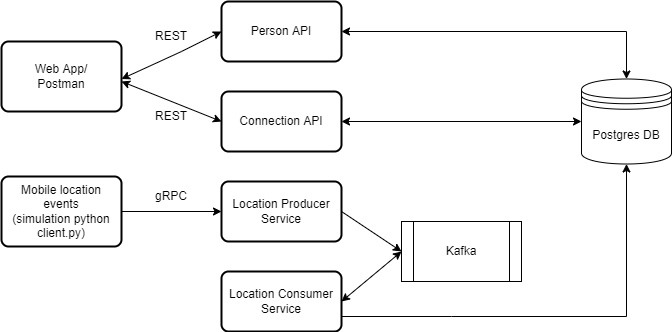

The diagram above was exported from draw.io. Its source (the exported page's mxGraphModel, read from the mxfile embedded in the PNG):
<mxGraphModel dx="868" dy="425" grid="1" gridSize="10" guides="1" tooltips="1" connect="1" arrows="1" fold="1" page="1" pageScale="1" pageWidth="850" pageHeight="1100" math="0" shadow="0">
  <root>
    <mxCell id="0" />
    <mxCell id="1" parent="0" />
    <mxCell id="mgJtBc09IXb1qDGAEWbV-9" value="Person API" style="rounded=1;whiteSpace=wrap;html=1;absoluteArcSize=1;arcSize=14;strokeWidth=2;" vertex="1" parent="1">
      <mxGeometry x="270" y="100" width="120" height="60" as="geometry" />
    </mxCell>
    <mxCell id="mgJtBc09IXb1qDGAEWbV-10" value="Connection API" style="rounded=1;whiteSpace=wrap;html=1;absoluteArcSize=1;arcSize=14;strokeWidth=2;" vertex="1" parent="1">
      <mxGeometry x="270" y="190" width="120" height="60" as="geometry" />
    </mxCell>
    <mxCell id="mgJtBc09IXb1qDGAEWbV-11" value="Location Producer Service" style="rounded=1;whiteSpace=wrap;html=1;absoluteArcSize=1;arcSize=14;strokeWidth=2;" vertex="1" parent="1">
      <mxGeometry x="270" y="280" width="120" height="60" as="geometry" />
    </mxCell>
    <mxCell id="mgJtBc09IXb1qDGAEWbV-12" value="Kafka" style="shape=process;whiteSpace=wrap;html=1;backgroundOutline=1;" vertex="1" parent="1">
      <mxGeometry x="450" y="320" width="120" height="60" as="geometry" />
    </mxCell>
    <mxCell id="mgJtBc09IXb1qDGAEWbV-13" value="Postgres DB" style="shape=datastore;whiteSpace=wrap;html=1;" vertex="1" parent="1">
      <mxGeometry x="630" y="177.5" width="90" height="85" as="geometry" />
    </mxCell>
    <mxCell id="mgJtBc09IXb1qDGAEWbV-14" value="Location Consumer Service" style="rounded=1;whiteSpace=wrap;html=1;absoluteArcSize=1;arcSize=14;strokeWidth=2;" vertex="1" parent="1">
      <mxGeometry x="270" y="370" width="120" height="60" as="geometry" />
    </mxCell>
    <mxCell id="mgJtBc09IXb1qDGAEWbV-15" value="" style="endArrow=classic;html=1;rounded=0;exitX=1;exitY=0.5;exitDx=0;exitDy=0;entryX=0;entryY=0.5;entryDx=0;entryDy=0;" edge="1" parent="1" source="mgJtBc09IXb1qDGAEWbV-11" target="mgJtBc09IXb1qDGAEWbV-12">
      <mxGeometry width="50" height="50" relative="1" as="geometry">
        <mxPoint x="400" y="260" as="sourcePoint" />
        <mxPoint x="450" y="210" as="targetPoint" />
      </mxGeometry>
    </mxCell>
    <mxCell id="mgJtBc09IXb1qDGAEWbV-17" value="" style="endArrow=classic;startArrow=classic;html=1;rounded=0;exitX=1;exitY=0.5;exitDx=0;exitDy=0;entryX=0;entryY=0.5;entryDx=0;entryDy=0;" edge="1" parent="1" source="mgJtBc09IXb1qDGAEWbV-14" target="mgJtBc09IXb1qDGAEWbV-12">
      <mxGeometry width="50" height="50" relative="1" as="geometry">
        <mxPoint x="400" y="410" as="sourcePoint" />
        <mxPoint x="450" y="360" as="targetPoint" />
      </mxGeometry>
    </mxCell>
    <mxCell id="mgJtBc09IXb1qDGAEWbV-18" value="" style="endArrow=classic;html=1;rounded=0;exitX=1;exitY=0.75;exitDx=0;exitDy=0;" edge="1" parent="1" source="mgJtBc09IXb1qDGAEWbV-14" target="mgJtBc09IXb1qDGAEWbV-13">
      <mxGeometry width="50" height="50" relative="1" as="geometry">
        <mxPoint x="450" y="450" as="sourcePoint" />
        <mxPoint x="690" y="400" as="targetPoint" />
        <Array as="points">
          <mxPoint x="500" y="415" />
          <mxPoint x="675" y="415" />
        </Array>
      </mxGeometry>
    </mxCell>
    <mxCell id="mgJtBc09IXb1qDGAEWbV-22" value="" style="endArrow=classic;startArrow=classic;html=1;rounded=0;exitX=1;exitY=0.5;exitDx=0;exitDy=0;entryX=0;entryY=0.5;entryDx=0;entryDy=0;" edge="1" parent="1" source="mgJtBc09IXb1qDGAEWbV-10" target="mgJtBc09IXb1qDGAEWbV-13">
      <mxGeometry width="50" height="50" relative="1" as="geometry">
        <mxPoint x="480" y="240" as="sourcePoint" />
        <mxPoint x="530" y="190" as="targetPoint" />
      </mxGeometry>
    </mxCell>
    <mxCell id="mgJtBc09IXb1qDGAEWbV-23" value="" style="endArrow=classic;startArrow=classic;html=1;rounded=0;entryX=0.5;entryY=0;entryDx=0;entryDy=0;" edge="1" parent="1" target="mgJtBc09IXb1qDGAEWbV-13">
      <mxGeometry width="50" height="50" relative="1" as="geometry">
        <mxPoint x="390" y="130" as="sourcePoint" />
        <mxPoint x="440" y="80" as="targetPoint" />
        <Array as="points">
          <mxPoint x="675" y="130" />
        </Array>
      </mxGeometry>
    </mxCell>
    <mxCell id="mgJtBc09IXb1qDGAEWbV-24" value="Web App/&lt;br&gt;Postman" style="rounded=1;whiteSpace=wrap;html=1;absoluteArcSize=1;arcSize=14;strokeWidth=2;" vertex="1" parent="1">
      <mxGeometry x="50" y="140" width="120" height="70" as="geometry" />
    </mxCell>
    <mxCell id="mgJtBc09IXb1qDGAEWbV-27" style="edgeStyle=orthogonalEdgeStyle;rounded=0;orthogonalLoop=1;jettySize=auto;html=1;exitX=1;exitY=0.5;exitDx=0;exitDy=0;entryX=0;entryY=0.5;entryDx=0;entryDy=0;" edge="1" parent="1" source="mgJtBc09IXb1qDGAEWbV-25" target="mgJtBc09IXb1qDGAEWbV-11">
      <mxGeometry relative="1" as="geometry" />
    </mxCell>
    <mxCell id="mgJtBc09IXb1qDGAEWbV-25" value="Mobile location events&lt;br&gt;(simulation python client.py)" style="rounded=1;whiteSpace=wrap;html=1;absoluteArcSize=1;arcSize=14;strokeWidth=2;" vertex="1" parent="1">
      <mxGeometry x="50" y="275" width="120" height="70" as="geometry" />
    </mxCell>
    <mxCell id="mgJtBc09IXb1qDGAEWbV-28" value="" style="endArrow=classic;startArrow=classic;html=1;rounded=0;entryX=0;entryY=0.5;entryDx=0;entryDy=0;" edge="1" parent="1" target="mgJtBc09IXb1qDGAEWbV-9">
      <mxGeometry width="50" height="50" relative="1" as="geometry">
        <mxPoint x="170" y="177.5" as="sourcePoint" />
        <mxPoint x="220" y="127.5" as="targetPoint" />
        <Array as="points">
          <mxPoint x="230" y="150" />
        </Array>
      </mxGeometry>
    </mxCell>
    <mxCell id="mgJtBc09IXb1qDGAEWbV-29" value="" style="endArrow=classic;startArrow=classic;html=1;rounded=0;entryX=0;entryY=0.5;entryDx=0;entryDy=0;" edge="1" parent="1" target="mgJtBc09IXb1qDGAEWbV-10">
      <mxGeometry width="50" height="50" relative="1" as="geometry">
        <mxPoint x="170" y="180" as="sourcePoint" />
        <mxPoint x="450" y="230" as="targetPoint" />
      </mxGeometry>
    </mxCell>
    <mxCell id="mgJtBc09IXb1qDGAEWbV-30" value="REST" style="text;html=1;strokeColor=none;fillColor=none;align=center;verticalAlign=middle;whiteSpace=wrap;rounded=0;" vertex="1" parent="1">
      <mxGeometry x="190" y="120" width="60" height="30" as="geometry" />
    </mxCell>
    <mxCell id="mgJtBc09IXb1qDGAEWbV-31" value="REST" style="text;html=1;strokeColor=none;fillColor=none;align=center;verticalAlign=middle;whiteSpace=wrap;rounded=0;" vertex="1" parent="1">
      <mxGeometry x="190" y="200" width="60" height="30" as="geometry" />
    </mxCell>
    <mxCell id="mgJtBc09IXb1qDGAEWbV-32" value="gRPC" style="text;html=1;strokeColor=none;fillColor=none;align=center;verticalAlign=middle;whiteSpace=wrap;rounded=0;" vertex="1" parent="1">
      <mxGeometry x="190" y="280" width="60" height="30" as="geometry" />
    </mxCell>
  </root>
</mxGraphModel>